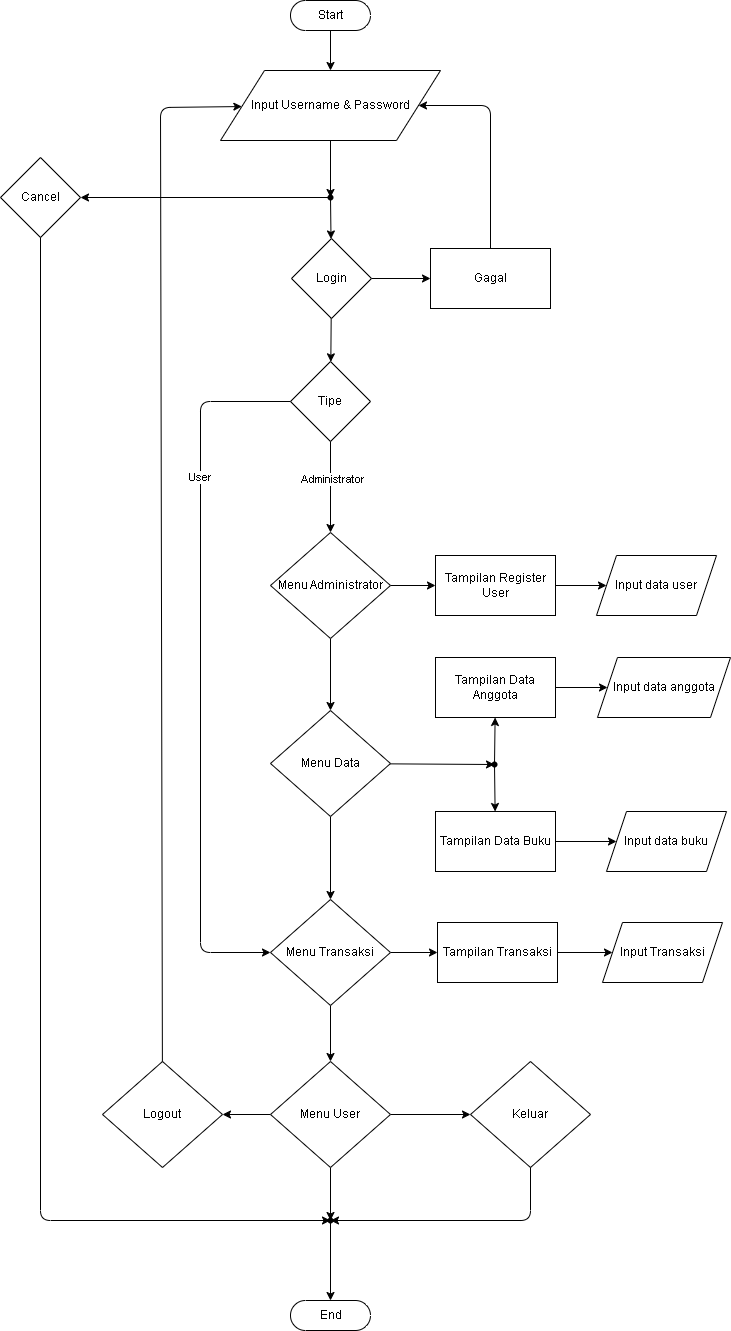

The diagram above was exported from draw.io. Its source (the exported page's mxGraphModel, read from the mxfile embedded in the PNG):
<mxGraphModel dx="1115" dy="864" grid="1" gridSize="10" guides="1" tooltips="1" connect="1" arrows="1" fold="1" page="1" pageScale="1" pageWidth="1200" pageHeight="1600" background="#ffffff" math="0" shadow="0">
  <root>
    <mxCell id="0" />
    <mxCell id="1" parent="0" />
    <mxCell id="15" value="" style="edgeStyle=none;html=1;entryX=0.5;entryY=0;entryDx=0;entryDy=0;" parent="1" source="5" target="25" edge="1">
      <mxGeometry relative="1" as="geometry">
        <mxPoint x="581" y="197" as="targetPoint" />
      </mxGeometry>
    </mxCell>
    <mxCell id="5" value="Start" style="html=1;dashed=0;whitespace=wrap;shape=mxgraph.dfd.start" parent="1" vertex="1">
      <mxGeometry x="541" y="132" width="80" height="30" as="geometry" />
    </mxCell>
    <mxCell id="19" value="" style="edgeStyle=none;html=1;" parent="1" source="82" target="18" edge="1">
      <mxGeometry relative="1" as="geometry">
        <mxPoint x="621" y="410.0000000000001" as="sourcePoint" />
      </mxGeometry>
    </mxCell>
    <mxCell id="38" value="" style="edgeStyle=none;html=1;" parent="1" source="82" target="37" edge="1">
      <mxGeometry relative="1" as="geometry">
        <mxPoint x="581" y="450.0000000000001" as="sourcePoint" />
      </mxGeometry>
    </mxCell>
    <mxCell id="18" value="Gagal" style="whiteSpace=wrap;html=1;dashed=0;" parent="1" vertex="1">
      <mxGeometry x="681" y="380" width="120" height="60" as="geometry" />
    </mxCell>
    <mxCell id="22" value="" style="endArrow=classic;html=1;" parent="1" source="18" target="25" edge="1">
      <mxGeometry width="50" height="50" relative="1" as="geometry">
        <mxPoint x="741" y="309" as="sourcePoint" />
        <mxPoint x="641" y="264" as="targetPoint" />
        <Array as="points">
          <mxPoint x="741" y="237" />
        </Array>
      </mxGeometry>
    </mxCell>
    <mxCell id="81" value="" style="edgeStyle=none;html=1;" parent="1" source="25" target="80" edge="1">
      <mxGeometry relative="1" as="geometry" />
    </mxCell>
    <mxCell id="25" value="Input Username &amp;amp; Password" style="shape=parallelogram;perimeter=parallelogramPerimeter;whiteSpace=wrap;html=1;dashed=0;" parent="1" vertex="1">
      <mxGeometry x="471" y="202" width="220" height="70" as="geometry" />
    </mxCell>
    <mxCell id="30" value="" style="edgeStyle=none;html=1;" parent="1" source="26" target="29" edge="1">
      <mxGeometry relative="1" as="geometry" />
    </mxCell>
    <mxCell id="34" value="" style="edgeStyle=none;html=1;" parent="1" source="26" target="33" edge="1">
      <mxGeometry relative="1" as="geometry" />
    </mxCell>
    <mxCell id="26" value="Menu Administrator" style="rhombus;whiteSpace=wrap;html=1;dashed=0;" parent="1" vertex="1">
      <mxGeometry x="521" y="664" width="120" height="106" as="geometry" />
    </mxCell>
    <mxCell id="32" value="" style="edgeStyle=none;html=1;" parent="1" source="29" target="31" edge="1">
      <mxGeometry relative="1" as="geometry" />
    </mxCell>
    <mxCell id="29" value="Tampilan Register User" style="whiteSpace=wrap;html=1;dashed=0;" parent="1" vertex="1">
      <mxGeometry x="686" y="687" width="120" height="60" as="geometry" />
    </mxCell>
    <mxCell id="31" value="Input data user" style="shape=parallelogram;perimeter=parallelogramPerimeter;whiteSpace=wrap;html=1;fixedSize=1;dashed=0;" parent="1" vertex="1">
      <mxGeometry x="847" y="687" width="120" height="60" as="geometry" />
    </mxCell>
    <mxCell id="46" value="" style="edgeStyle=none;html=1;" parent="1" source="33" target="45" edge="1">
      <mxGeometry relative="1" as="geometry" />
    </mxCell>
    <mxCell id="49" value="" style="edgeStyle=none;html=1;" parent="1" source="33" target="48" edge="1">
      <mxGeometry relative="1" as="geometry" />
    </mxCell>
    <mxCell id="33" value="Menu Data" style="rhombus;whiteSpace=wrap;html=1;dashed=0;" parent="1" vertex="1">
      <mxGeometry x="521" y="842" width="120" height="106" as="geometry" />
    </mxCell>
    <mxCell id="44" value="" style="edgeStyle=none;html=1;" parent="1" source="35" target="43" edge="1">
      <mxGeometry relative="1" as="geometry" />
    </mxCell>
    <mxCell id="35" value="Tampilan Data Anggota" style="whiteSpace=wrap;html=1;dashed=0;" parent="1" vertex="1">
      <mxGeometry x="686" y="789" width="120" height="60" as="geometry" />
    </mxCell>
    <mxCell id="39" value="" style="edgeStyle=none;html=1;" parent="1" source="37" target="26" edge="1">
      <mxGeometry relative="1" as="geometry" />
    </mxCell>
    <mxCell id="41" value="Administrator" style="edgeLabel;html=1;align=center;verticalAlign=middle;resizable=0;points=[];" parent="39" vertex="1" connectable="0">
      <mxGeometry x="-0.2945" y="1" relative="1" as="geometry">
        <mxPoint y="4" as="offset" />
      </mxGeometry>
    </mxCell>
    <mxCell id="37" value="Tipe" style="rhombus;whiteSpace=wrap;html=1;dashed=0;" parent="1" vertex="1">
      <mxGeometry x="541" y="493" width="80" height="80" as="geometry" />
    </mxCell>
    <mxCell id="43" value="Input data anggota" style="shape=parallelogram;perimeter=parallelogramPerimeter;whiteSpace=wrap;html=1;fixedSize=1;dashed=0;" parent="1" vertex="1">
      <mxGeometry x="848" y="789" width="133" height="60" as="geometry" />
    </mxCell>
    <mxCell id="56" value="" style="edgeStyle=none;html=1;" parent="1" source="45" target="55" edge="1">
      <mxGeometry relative="1" as="geometry" />
    </mxCell>
    <mxCell id="62" value="" style="edgeStyle=none;html=1;" parent="1" source="45" target="61" edge="1">
      <mxGeometry relative="1" as="geometry" />
    </mxCell>
    <mxCell id="45" value="Menu Transaksi" style="rhombus;whiteSpace=wrap;html=1;dashed=0;" parent="1" vertex="1">
      <mxGeometry x="521" y="1031" width="120" height="106" as="geometry" />
    </mxCell>
    <mxCell id="50" value="" style="edgeStyle=none;html=1;" parent="1" source="48" target="35" edge="1">
      <mxGeometry relative="1" as="geometry" />
    </mxCell>
    <mxCell id="52" value="" style="edgeStyle=none;html=1;" parent="1" source="48" target="51" edge="1">
      <mxGeometry relative="1" as="geometry" />
    </mxCell>
    <mxCell id="48" value="" style="shape=waypoint;sketch=0;size=6;pointerEvents=1;points=[];fillColor=default;resizable=0;rotatable=0;perimeter=centerPerimeter;snapToPoint=1;dashed=0;" parent="1" vertex="1">
      <mxGeometry x="735" y="886" width="20" height="20" as="geometry" />
    </mxCell>
    <mxCell id="54" value="" style="edgeStyle=none;html=1;" parent="1" source="51" target="53" edge="1">
      <mxGeometry relative="1" as="geometry" />
    </mxCell>
    <mxCell id="51" value="Tampilan Data Buku" style="whiteSpace=wrap;html=1;sketch=0;dashed=0;" parent="1" vertex="1">
      <mxGeometry x="686" y="943" width="120" height="60" as="geometry" />
    </mxCell>
    <mxCell id="53" value="Input data buku" style="shape=parallelogram;perimeter=parallelogramPerimeter;whiteSpace=wrap;html=1;fixedSize=1;sketch=0;dashed=0;" parent="1" vertex="1">
      <mxGeometry x="857" y="943" width="120" height="60" as="geometry" />
    </mxCell>
    <mxCell id="58" value="" style="edgeStyle=none;html=1;" parent="1" source="55" target="57" edge="1">
      <mxGeometry relative="1" as="geometry" />
    </mxCell>
    <mxCell id="55" value="Tampilan Transaksi" style="whiteSpace=wrap;html=1;dashed=0;" parent="1" vertex="1">
      <mxGeometry x="688" y="1054" width="120" height="60" as="geometry" />
    </mxCell>
    <mxCell id="57" value="Input Transaksi" style="shape=parallelogram;perimeter=parallelogramPerimeter;whiteSpace=wrap;html=1;fixedSize=1;dashed=0;" parent="1" vertex="1">
      <mxGeometry x="853" y="1054" width="120" height="60" as="geometry" />
    </mxCell>
    <mxCell id="64" value="" style="edgeStyle=none;html=1;" parent="1" source="61" target="63" edge="1">
      <mxGeometry relative="1" as="geometry">
        <mxPoint x="473" y="1246" as="targetPoint" />
      </mxGeometry>
    </mxCell>
    <mxCell id="68" value="" style="edgeStyle=none;html=1;" parent="1" source="61" target="67" edge="1">
      <mxGeometry relative="1" as="geometry" />
    </mxCell>
    <mxCell id="70" value="" style="edgeStyle=none;html=1;" parent="1" source="61" target="69" edge="1">
      <mxGeometry relative="1" as="geometry" />
    </mxCell>
    <mxCell id="61" value="Menu User" style="rhombus;whiteSpace=wrap;html=1;dashed=0;" parent="1" vertex="1">
      <mxGeometry x="521" y="1193" width="120" height="106" as="geometry" />
    </mxCell>
    <mxCell id="63" value="Logout" style="rhombus;whiteSpace=wrap;html=1;dashed=0;" parent="1" vertex="1">
      <mxGeometry x="353" y="1193" width="120" height="106" as="geometry" />
    </mxCell>
    <mxCell id="65" value="" style="endArrow=classic;html=1;" parent="1" source="63" target="25" edge="1">
      <mxGeometry width="50" height="50" relative="1" as="geometry">
        <mxPoint x="371" y="529" as="sourcePoint" />
        <mxPoint x="421" y="479" as="targetPoint" />
        <Array as="points">
          <mxPoint x="411" y="239" />
        </Array>
      </mxGeometry>
    </mxCell>
    <mxCell id="73" value="" style="edgeStyle=none;html=1;" parent="1" source="67" target="72" edge="1">
      <mxGeometry relative="1" as="geometry" />
    </mxCell>
    <mxCell id="67" value="" style="shape=waypoint;sketch=0;size=6;pointerEvents=1;points=[];fillColor=default;resizable=0;rotatable=0;perimeter=centerPerimeter;snapToPoint=1;dashed=0;" parent="1" vertex="1">
      <mxGeometry x="571" y="1342" width="20" height="20" as="geometry" />
    </mxCell>
    <mxCell id="69" value="Keluar" style="rhombus;whiteSpace=wrap;html=1;dashed=0;" parent="1" vertex="1">
      <mxGeometry x="721" y="1193" width="120" height="106" as="geometry" />
    </mxCell>
    <mxCell id="71" value="" style="endArrow=classic;html=1;" parent="1" source="69" target="67" edge="1">
      <mxGeometry width="50" height="50" relative="1" as="geometry">
        <mxPoint x="631" y="1251" as="sourcePoint" />
        <mxPoint x="681" y="1201" as="targetPoint" />
        <Array as="points">
          <mxPoint x="781" y="1352" />
        </Array>
      </mxGeometry>
    </mxCell>
    <mxCell id="72" value="End" style="html=1;dashed=0;whitespace=wrap;shape=mxgraph.dfd.start" parent="1" vertex="1">
      <mxGeometry x="541" y="1432" width="80" height="30" as="geometry" />
    </mxCell>
    <mxCell id="83" value="" style="edgeStyle=none;html=1;" parent="1" source="80" target="82" edge="1">
      <mxGeometry relative="1" as="geometry" />
    </mxCell>
    <mxCell id="87" value="" style="edgeStyle=none;html=1;" parent="1" source="80" target="86" edge="1">
      <mxGeometry relative="1" as="geometry" />
    </mxCell>
    <mxCell id="80" value="" style="shape=waypoint;sketch=0;size=6;pointerEvents=1;points=[];fillColor=default;resizable=0;rotatable=0;perimeter=centerPerimeter;snapToPoint=1;dashed=0;" parent="1" vertex="1">
      <mxGeometry x="571" y="319" width="20" height="20" as="geometry" />
    </mxCell>
    <mxCell id="82" value="Login" style="rhombus;whiteSpace=wrap;html=1;dashed=0;" parent="1" vertex="1">
      <mxGeometry x="542" y="370" width="80" height="80" as="geometry" />
    </mxCell>
    <mxCell id="86" value="Cancel" style="rhombus;whiteSpace=wrap;html=1;sketch=0;dashed=0;" parent="1" vertex="1">
      <mxGeometry x="251" y="289" width="80" height="80" as="geometry" />
    </mxCell>
    <mxCell id="88" value="" style="endArrow=classic;html=1;entryX=0.7;entryY=1.15;entryDx=0;entryDy=0;entryPerimeter=0;" parent="1" source="86" target="67" edge="1">
      <mxGeometry width="50" height="50" relative="1" as="geometry">
        <mxPoint x="261" y="579" as="sourcePoint" />
        <mxPoint x="311" y="529" as="targetPoint" />
        <Array as="points">
          <mxPoint x="291" y="1352" />
        </Array>
      </mxGeometry>
    </mxCell>
    <mxCell id="89" value="" style="endArrow=classic;html=1;" parent="1" source="37" target="45" edge="1">
      <mxGeometry width="50" height="50" relative="1" as="geometry">
        <mxPoint x="451" y="569" as="sourcePoint" />
        <mxPoint x="501" y="519" as="targetPoint" />
        <Array as="points">
          <mxPoint x="451" y="533" />
          <mxPoint x="451" y="1084" />
        </Array>
      </mxGeometry>
    </mxCell>
    <mxCell id="92" value="User" style="edgeLabel;html=1;align=center;verticalAlign=middle;resizable=0;points=[];" parent="89" vertex="1" connectable="0">
      <mxGeometry x="-0.3122" y="-1" relative="1" as="geometry">
        <mxPoint y="-79" as="offset" />
      </mxGeometry>
    </mxCell>
  </root>
</mxGraphModel>